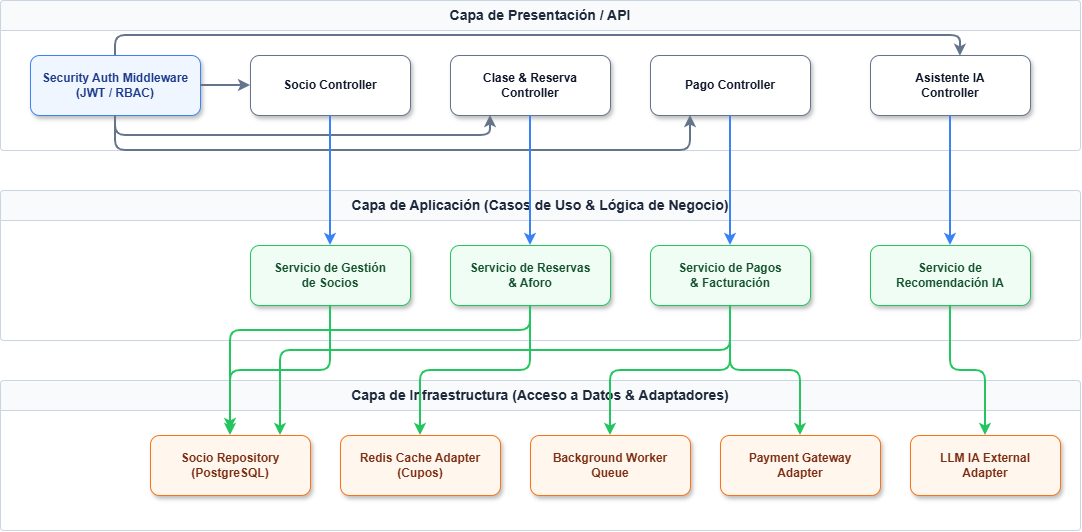

The diagram above was exported from draw.io. Its source (the exported page's mxGraphModel, read from the mxfile embedded in the PNG):
<mxGraphModel dx="2146" dy="1171" grid="1" gridSize="10" guides="1" tooltips="1" connect="1" arrows="1" fold="1" page="1" pageScale="1" pageWidth="827" pageHeight="1169" math="0" shadow="0">
  <root>
    <mxCell id="0" />
    <mxCell id="1" parent="0" />
    <mxCell id="layer_entrada" parent="1" style="swimlane;whiteSpace=wrap;html=1;startSize=30;fillColor=light-dark(#F8FAFC,#66B2FF);strokeColor=#CBD5E1;fontStyle=1;fontSize=14;fontColor=light-dark(#1E293B,#000000);rounded=1;arcSize=4;" value="Capa de Presentación / API" vertex="1">
      <mxGeometry height="150" width="1080" x="280" y="280" as="geometry" />
    </mxCell>
    <mxCell id="AuthMW" parent="layer_entrada" style="rounded=1;whiteSpace=wrap;html=1;fillColor=#EFF6FF;strokeColor=#3B82F6;fontColor=#1E3A8A;fontStyle=1;fontSize=12;shadow=1;" value="Security Auth Middleware&#10;(JWT / RBAC)" vertex="1">
      <mxGeometry height="60" width="170" x="30" y="55" as="geometry" />
    </mxCell>
    <mxCell id="SocioCtrl" parent="layer_entrada" style="rounded=1;whiteSpace=wrap;html=1;fillColor=#FFFFFF;strokeColor=#64748B;fontColor=#0F172A;fontStyle=1;fontSize=12;shadow=1;" value="Socio Controller" vertex="1">
      <mxGeometry height="60" width="160" x="250" y="55" as="geometry" />
    </mxCell>
    <mxCell id="ClaseCtrl" parent="layer_entrada" style="rounded=1;whiteSpace=wrap;html=1;fillColor=#FFFFFF;strokeColor=#64748B;fontColor=#0F172A;fontStyle=1;fontSize=12;shadow=1;" value="Clase &amp; Reserva&#10;Controller" vertex="1">
      <mxGeometry height="60" width="160" x="450" y="55" as="geometry" />
    </mxCell>
    <mxCell id="PagoCtrl" parent="layer_entrada" style="rounded=1;whiteSpace=wrap;html=1;fillColor=#FFFFFF;strokeColor=#64748B;fontColor=#0F172A;fontStyle=1;fontSize=12;shadow=1;" value="Pago Controller" vertex="1">
      <mxGeometry height="60" width="160" x="650" y="55" as="geometry" />
    </mxCell>
    <mxCell id="IACtrl" parent="layer_entrada" style="rounded=1;whiteSpace=wrap;html=1;fillColor=#FFFFFF;strokeColor=#64748B;fontColor=#0F172A;fontStyle=1;fontSize=12;shadow=1;" value="Asistente IA&#10;Controller" vertex="1">
      <mxGeometry height="60" width="160" x="870" y="55" as="geometry" />
    </mxCell>
    <mxCell id="c_auth_socio" edge="1" parent="layer_entrada" source="AuthMW" style="edgeStyle=orthogonalEdgeStyle;rounded=1;orthogonalLoop=1;jettySize=auto;html=1;strokeColor=#64748B;strokeWidth=2;" target="SocioCtrl">
      <mxGeometry relative="1" as="geometry" />
    </mxCell>
    <mxCell id="c_auth_clase" edge="1" parent="layer_entrada" source="AuthMW" style="edgeStyle=orthogonalEdgeStyle;rounded=1;orthogonalLoop=1;jettySize=auto;html=1;strokeColor=#64748B;strokeWidth=2;entryX=0.25;entryY=1;entryDx=0;entryDy=0;" target="ClaseCtrl">
      <mxGeometry relative="1" x="-0.3157" as="geometry">
        <Array as="points">
          <mxPoint x="115" y="135" />
          <mxPoint x="490" y="135" />
        </Array>
      </mxGeometry>
    </mxCell>
    <mxCell id="c_auth_pago" edge="1" parent="layer_entrada" source="AuthMW" style="edgeStyle=orthogonalEdgeStyle;rounded=1;orthogonalLoop=1;jettySize=auto;html=1;strokeColor=#64748B;strokeWidth=2;entryX=0.25;entryY=1;entryDx=0;entryDy=0;" target="PagoCtrl">
      <mxGeometry relative="1" x="-0.1597" as="geometry">
        <Array as="points">
          <mxPoint x="115" y="150" />
          <mxPoint x="690" y="150" />
        </Array>
        <mxPoint x="730" y="120" as="targetPoint" />
      </mxGeometry>
    </mxCell>
    <mxCell id="c_auth_ia" edge="1" parent="layer_entrada" source="AuthMW" style="edgeStyle=orthogonalEdgeStyle;rounded=1;orthogonalLoop=1;jettySize=auto;html=1;strokeColor=#64748B;strokeWidth=2;entryX=0.562;entryY=0.013;entryDx=0;entryDy=0;entryPerimeter=0;" target="IACtrl">
      <mxGeometry relative="1" x="-0.1934" as="geometry">
        <Array as="points">
          <mxPoint x="115" y="35" />
          <mxPoint x="959.9" y="35" />
        </Array>
      </mxGeometry>
    </mxCell>
    <mxCell id="layer_aplicacion" parent="1" style="swimlane;whiteSpace=wrap;html=1;startSize=30;fillColor=light-dark(#F8FAFC,#99FF99);strokeColor=#CBD5E1;fontStyle=1;fontSize=14;fontColor=light-dark(#1E293B,#000000);rounded=1;arcSize=4;" value="Capa de Aplicación (Casos de Uso &amp; Lógica de Negocio)" vertex="1">
      <mxGeometry height="150" width="1080" x="280" y="470" as="geometry" />
    </mxCell>
    <mxCell id="SocioService" parent="layer_aplicacion" style="rounded=1;whiteSpace=wrap;html=1;fillColor=#F0FDF4;strokeColor=#22C55E;fontColor=#14532D;fontStyle=1;fontSize=12;shadow=1;" value="Servicio de Gestión&#10;de Socios" vertex="1">
      <mxGeometry height="60" width="160" x="250" y="55" as="geometry" />
    </mxCell>
    <mxCell id="ReservaService" parent="layer_aplicacion" style="rounded=1;whiteSpace=wrap;html=1;fillColor=#F0FDF4;strokeColor=#22C55E;fontColor=#14532D;fontStyle=1;fontSize=12;shadow=1;" value="Servicio de Reservas&#10;&amp; Aforo" vertex="1">
      <mxGeometry height="60" width="160" x="450" y="55" as="geometry" />
    </mxCell>
    <mxCell id="PagoService" parent="layer_aplicacion" style="rounded=1;whiteSpace=wrap;html=1;fillColor=#F0FDF4;strokeColor=#22C55E;fontColor=#14532D;fontStyle=1;fontSize=12;shadow=1;" value="Servicio de Pagos&#10;&amp; Facturación" vertex="1">
      <mxGeometry height="60" width="160" x="650" y="55" as="geometry" />
    </mxCell>
    <mxCell id="IAService" parent="layer_aplicacion" style="rounded=1;whiteSpace=wrap;html=1;fillColor=#F0FDF4;strokeColor=#22C55E;fontColor=#14532D;fontStyle=1;fontSize=12;shadow=1;" value="Servicio de&#10;Recomendación IA" vertex="1">
      <mxGeometry height="60" width="160" x="870" y="55" as="geometry" />
    </mxCell>
    <mxCell id="layer_infraestructura" parent="1" style="swimlane;whiteSpace=wrap;html=1;startSize=30;fillColor=light-dark(#F8FAFC,#FFCCCC);strokeColor=#CBD5E1;fontStyle=1;fontSize=14;fontColor=light-dark(#1E293B,#000000);rounded=1;arcSize=4;" value="Capa de Infraestructura (Acceso a Datos &amp; Adaptadores)" vertex="1">
      <mxGeometry height="150" width="1080" x="280" y="660" as="geometry" />
    </mxCell>
    <mxCell id="SocioRepo" parent="layer_infraestructura" style="rounded=1;whiteSpace=wrap;html=1;fillColor=#FFF7ED;strokeColor=#F97316;fontColor=#7C2D12;fontStyle=1;fontSize=12;shadow=1;" value="Socio Repository&#10;(PostgreSQL)" vertex="1">
      <mxGeometry height="60" width="160" x="150" y="55" as="geometry" />
    </mxCell>
    <mxCell id="RedisAdapter" parent="layer_infraestructura" style="rounded=1;whiteSpace=wrap;html=1;fillColor=#FFF7ED;strokeColor=#F97316;fontColor=#7C2D12;fontStyle=1;fontSize=12;shadow=1;" value="Redis Cache Adapter&#10;(Cupos)" vertex="1">
      <mxGeometry height="60" width="160" x="340" y="55" as="geometry" />
    </mxCell>
    <mxCell id="QueueWorker" parent="layer_infraestructura" style="rounded=1;whiteSpace=wrap;html=1;fillColor=#FFF7ED;strokeColor=#F97316;fontColor=#7C2D12;fontStyle=1;fontSize=12;shadow=1;" value="Background Worker&#10;Queue" vertex="1">
      <mxGeometry height="60" width="160" x="530" y="55" as="geometry" />
    </mxCell>
    <mxCell id="PaymentAdapter" parent="layer_infraestructura" style="rounded=1;whiteSpace=wrap;html=1;fillColor=#FFF7ED;strokeColor=#F97316;fontColor=#7C2D12;fontStyle=1;fontSize=12;shadow=1;" value="Payment Gateway&#10;Adapter" vertex="1">
      <mxGeometry height="60" width="160" x="720" y="55" as="geometry" />
    </mxCell>
    <mxCell id="LLMAdapter" parent="layer_infraestructura" style="rounded=1;whiteSpace=wrap;html=1;fillColor=#FFF7ED;strokeColor=#F97316;fontColor=#7C2D12;fontStyle=1;fontSize=12;shadow=1;" value="LLM IA External&#10;Adapter" vertex="1">
      <mxGeometry height="60" width="150" x="910" y="55" as="geometry" />
    </mxCell>
    <mxCell id="c_ctrl_socio" edge="1" parent="1" source="SocioCtrl" style="edgeStyle=orthogonalEdgeStyle;rounded=1;orthogonalLoop=1;jettySize=auto;html=1;strokeColor=#3B82F6;strokeWidth=2;" target="SocioService">
      <mxGeometry relative="1" as="geometry" />
    </mxCell>
    <mxCell id="c_ctrl_reserva" edge="1" parent="1" source="ClaseCtrl" style="edgeStyle=orthogonalEdgeStyle;rounded=1;orthogonalLoop=1;jettySize=auto;html=1;strokeColor=#3B82F6;strokeWidth=2;" target="ReservaService">
      <mxGeometry relative="1" as="geometry" />
    </mxCell>
    <mxCell id="c_ctrl_pago" edge="1" parent="1" source="PagoCtrl" style="edgeStyle=orthogonalEdgeStyle;rounded=1;orthogonalLoop=1;jettySize=auto;html=1;strokeColor=#3B82F6;strokeWidth=2;" target="PagoService">
      <mxGeometry relative="1" as="geometry" />
    </mxCell>
    <mxCell id="c_ctrl_ia" edge="1" parent="1" source="IACtrl" style="edgeStyle=orthogonalEdgeStyle;rounded=1;orthogonalLoop=1;jettySize=auto;html=1;strokeColor=#3B82F6;strokeWidth=2;" target="IAService">
      <mxGeometry relative="1" as="geometry" />
    </mxCell>
    <mxCell id="c_socio_repo" edge="1" parent="1" source="SocioService" style="edgeStyle=orthogonalEdgeStyle;rounded=1;orthogonalLoop=1;jettySize=auto;html=1;strokeColor=#22C55E;strokeWidth=2;" target="SocioRepo">
      <mxGeometry relative="1" as="geometry" />
    </mxCell>
    <mxCell id="c_reserva_repo" edge="1" parent="1" source="ReservaService" style="edgeStyle=orthogonalEdgeStyle;rounded=1;orthogonalLoop=1;jettySize=auto;html=1;strokeColor=#22C55E;strokeWidth=2;exitX=0.5;exitY=1;exitDx=0;exitDy=0;">
      <mxGeometry relative="1" x="-0.0682" as="geometry">
        <Array as="points">
          <mxPoint x="810" y="610" />
          <mxPoint x="510" y="610" />
        </Array>
        <mxPoint x="510" y="710" as="targetPoint" />
      </mxGeometry>
    </mxCell>
    <mxCell id="c_reserva_redis" edge="1" parent="1" source="ReservaService" style="edgeStyle=orthogonalEdgeStyle;rounded=1;orthogonalLoop=1;jettySize=auto;html=1;strokeColor=#22C55E;strokeWidth=2;" target="RedisAdapter">
      <mxGeometry relative="1" as="geometry" />
    </mxCell>
    <mxCell id="c_pago_repo" edge="1" parent="1" source="PagoService" style="edgeStyle=orthogonalEdgeStyle;rounded=1;orthogonalLoop=1;jettySize=auto;html=1;strokeColor=#22C55E;strokeWidth=2;" target="SocioRepo">
      <mxGeometry relative="1" x="0.0862" as="geometry">
        <Array as="points">
          <mxPoint x="1010" y="630" />
          <mxPoint x="560" y="630" />
        </Array>
      </mxGeometry>
    </mxCell>
    <mxCell id="c_pago_payment" edge="1" parent="1" source="PagoService" style="edgeStyle=orthogonalEdgeStyle;rounded=1;orthogonalLoop=1;jettySize=auto;html=1;strokeColor=#22C55E;strokeWidth=2;" target="PaymentAdapter">
      <mxGeometry relative="1" as="geometry" />
    </mxCell>
    <mxCell id="c_pago_queue" edge="1" parent="1" source="PagoService" style="edgeStyle=orthogonalEdgeStyle;rounded=1;orthogonalLoop=1;jettySize=auto;html=1;strokeColor=#22C55E;strokeWidth=2;" target="QueueWorker">
      <mxGeometry relative="1" as="geometry" />
    </mxCell>
    <mxCell id="c_ia_llm" edge="1" parent="1" source="IAService" style="edgeStyle=orthogonalEdgeStyle;rounded=1;orthogonalLoop=1;jettySize=auto;html=1;strokeColor=#22C55E;strokeWidth=2;" target="LLMAdapter">
      <mxGeometry relative="1" as="geometry" />
    </mxCell>
  </root>
</mxGraphModel>